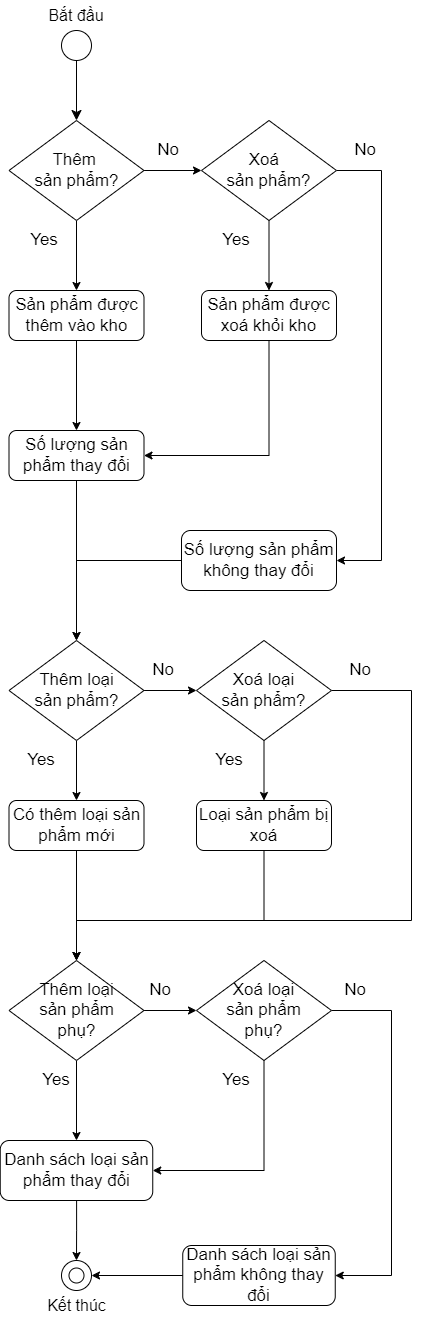

The diagram above was exported from draw.io. Its source (the exported page's mxGraphModel, read from the mxfile embedded in the PNG):
<mxGraphModel dx="880" dy="1629" grid="1" gridSize="10" guides="1" tooltips="1" connect="1" arrows="1" fold="1" page="1" pageScale="1" pageWidth="850" pageHeight="1100" math="0" shadow="0">
  <root>
    <mxCell id="0" />
    <mxCell id="1" parent="0" />
    <mxCell id="1Rm9kkuEbLAuOqn8_bpN-11" style="edgeStyle=none;curved=1;rounded=0;orthogonalLoop=1;jettySize=auto;html=1;fontSize=12;startSize=8;endSize=8;entryX=0.5;entryY=0;entryDx=0;entryDy=0;" parent="1" source="1Rm9kkuEbLAuOqn8_bpN-1" target="r7NJpDDNJP3ZFea7R7PQ-1" edge="1">
      <mxGeometry relative="1" as="geometry">
        <mxPoint x="335" y="50" as="targetPoint" />
      </mxGeometry>
    </mxCell>
    <mxCell id="1Rm9kkuEbLAuOqn8_bpN-19" value="" style="group" parent="1" vertex="1" connectable="0">
      <mxGeometry x="305" y="-40" width="60" height="60" as="geometry" />
    </mxCell>
    <mxCell id="1Rm9kkuEbLAuOqn8_bpN-1" value="" style="ellipse;whiteSpace=wrap;html=1;aspect=fixed;" parent="1Rm9kkuEbLAuOqn8_bpN-19" vertex="1">
      <mxGeometry x="15" y="30" width="30" height="30" as="geometry" />
    </mxCell>
    <mxCell id="1Rm9kkuEbLAuOqn8_bpN-2" value="Bắt đầu" style="text;html=1;align=center;verticalAlign=middle;whiteSpace=wrap;rounded=0;fontSize=16;" parent="1Rm9kkuEbLAuOqn8_bpN-19" vertex="1">
      <mxGeometry width="60" height="30" as="geometry" />
    </mxCell>
    <mxCell id="1Rm9kkuEbLAuOqn8_bpN-21" value="" style="group" parent="1" vertex="1" connectable="0">
      <mxGeometry x="297.5" y="1220" width="75" height="60" as="geometry" />
    </mxCell>
    <mxCell id="1Rm9kkuEbLAuOqn8_bpN-18" value="" style="group" parent="1Rm9kkuEbLAuOqn8_bpN-21" vertex="1" connectable="0">
      <mxGeometry x="22.5" width="30" height="30" as="geometry" />
    </mxCell>
    <mxCell id="1Rm9kkuEbLAuOqn8_bpN-15" value="" style="ellipse;whiteSpace=wrap;html=1;aspect=fixed;" parent="1Rm9kkuEbLAuOqn8_bpN-18" vertex="1">
      <mxGeometry width="30" height="30" as="geometry" />
    </mxCell>
    <mxCell id="1Rm9kkuEbLAuOqn8_bpN-17" value="" style="ellipse;whiteSpace=wrap;html=1;aspect=fixed;" parent="1Rm9kkuEbLAuOqn8_bpN-18" vertex="1">
      <mxGeometry x="7.5" y="7.5" width="15" height="15" as="geometry" />
    </mxCell>
    <mxCell id="1Rm9kkuEbLAuOqn8_bpN-20" value="Kết thúc" style="text;html=1;align=center;verticalAlign=middle;whiteSpace=wrap;rounded=0;fontSize=16;" parent="1Rm9kkuEbLAuOqn8_bpN-21" vertex="1">
      <mxGeometry y="30" width="75" height="30" as="geometry" />
    </mxCell>
    <mxCell id="r7NJpDDNJP3ZFea7R7PQ-7" style="edgeStyle=orthogonalEdgeStyle;rounded=0;orthogonalLoop=1;jettySize=auto;html=1;entryX=0.5;entryY=0;entryDx=0;entryDy=0;" edge="1" parent="1" source="r7NJpDDNJP3ZFea7R7PQ-1" target="r7NJpDDNJP3ZFea7R7PQ-2">
      <mxGeometry relative="1" as="geometry" />
    </mxCell>
    <mxCell id="r7NJpDDNJP3ZFea7R7PQ-11" style="edgeStyle=orthogonalEdgeStyle;rounded=0;orthogonalLoop=1;jettySize=auto;html=1;entryX=0;entryY=0.5;entryDx=0;entryDy=0;" edge="1" parent="1" source="r7NJpDDNJP3ZFea7R7PQ-1" target="r7NJpDDNJP3ZFea7R7PQ-10">
      <mxGeometry relative="1" as="geometry" />
    </mxCell>
    <mxCell id="r7NJpDDNJP3ZFea7R7PQ-1" value="&lt;span style=&quot;font-size: 17px;&quot;&gt;Thêm&amp;nbsp;&lt;/span&gt;&lt;div&gt;&lt;span style=&quot;font-size: 17px;&quot;&gt;sản phẩm?&lt;/span&gt;&lt;/div&gt;" style="rhombus;whiteSpace=wrap;html=1;" vertex="1" parent="1">
      <mxGeometry x="267.5" y="80" width="135" height="100" as="geometry" />
    </mxCell>
    <mxCell id="r7NJpDDNJP3ZFea7R7PQ-9" style="edgeStyle=orthogonalEdgeStyle;rounded=0;orthogonalLoop=1;jettySize=auto;html=1;entryX=0.5;entryY=0;entryDx=0;entryDy=0;" edge="1" parent="1" source="r7NJpDDNJP3ZFea7R7PQ-2" target="r7NJpDDNJP3ZFea7R7PQ-18">
      <mxGeometry relative="1" as="geometry">
        <mxPoint x="335" y="390" as="targetPoint" />
      </mxGeometry>
    </mxCell>
    <mxCell id="r7NJpDDNJP3ZFea7R7PQ-2" value="&lt;font style=&quot;font-size: 17px;&quot;&gt;Sản phẩm được thêm vào kho&lt;/font&gt;" style="rounded=1;whiteSpace=wrap;html=1;" vertex="1" parent="1">
      <mxGeometry x="267.5" y="250" width="135" height="50" as="geometry" />
    </mxCell>
    <mxCell id="r7NJpDDNJP3ZFea7R7PQ-3" value="&lt;font style=&quot;font-size: 17px;&quot;&gt;No&lt;/font&gt;" style="text;html=1;align=center;verticalAlign=middle;whiteSpace=wrap;rounded=0;" vertex="1" parent="1">
      <mxGeometry x="590" y="90" width="67.5" height="40" as="geometry" />
    </mxCell>
    <mxCell id="r7NJpDDNJP3ZFea7R7PQ-14" style="edgeStyle=orthogonalEdgeStyle;rounded=0;orthogonalLoop=1;jettySize=auto;html=1;entryX=0.5;entryY=0;entryDx=0;entryDy=0;" edge="1" parent="1" source="r7NJpDDNJP3ZFea7R7PQ-10" target="r7NJpDDNJP3ZFea7R7PQ-16">
      <mxGeometry relative="1" as="geometry">
        <mxPoint x="527.5" y="250" as="targetPoint" />
      </mxGeometry>
    </mxCell>
    <mxCell id="r7NJpDDNJP3ZFea7R7PQ-20" style="edgeStyle=orthogonalEdgeStyle;rounded=0;orthogonalLoop=1;jettySize=auto;html=1;entryX=1;entryY=0.5;entryDx=0;entryDy=0;" edge="1" parent="1" source="r7NJpDDNJP3ZFea7R7PQ-10" target="r7NJpDDNJP3ZFea7R7PQ-19">
      <mxGeometry relative="1" as="geometry">
        <mxPoint x="550" y="470" as="targetPoint" />
        <Array as="points">
          <mxPoint x="640" y="130" />
          <mxPoint x="640" y="520" />
        </Array>
      </mxGeometry>
    </mxCell>
    <mxCell id="r7NJpDDNJP3ZFea7R7PQ-10" value="&lt;span style=&quot;font-size: 17px;&quot;&gt;Xoá&amp;nbsp;&amp;nbsp;&lt;/span&gt;&lt;div&gt;&lt;span style=&quot;font-size: 17px;&quot;&gt;sản phẩm?&lt;/span&gt;&lt;/div&gt;" style="rhombus;whiteSpace=wrap;html=1;" vertex="1" parent="1">
      <mxGeometry x="460" y="80" width="135" height="100" as="geometry" />
    </mxCell>
    <mxCell id="r7NJpDDNJP3ZFea7R7PQ-12" value="&lt;font style=&quot;font-size: 17px;&quot;&gt;No&lt;/font&gt;" style="text;html=1;align=center;verticalAlign=middle;whiteSpace=wrap;rounded=0;" vertex="1" parent="1">
      <mxGeometry x="392.5" y="90" width="67.5" height="40" as="geometry" />
    </mxCell>
    <mxCell id="r7NJpDDNJP3ZFea7R7PQ-13" value="&lt;font style=&quot;font-size: 17px;&quot;&gt;Yes&lt;/font&gt;" style="text;html=1;align=center;verticalAlign=middle;whiteSpace=wrap;rounded=0;" vertex="1" parent="1">
      <mxGeometry x="267.5" y="180" width="70" height="40" as="geometry" />
    </mxCell>
    <mxCell id="r7NJpDDNJP3ZFea7R7PQ-15" value="&lt;font style=&quot;font-size: 17px;&quot;&gt;Yes&lt;/font&gt;" style="text;html=1;align=center;verticalAlign=middle;whiteSpace=wrap;rounded=0;" vertex="1" parent="1">
      <mxGeometry x="460" y="180" width="70" height="40" as="geometry" />
    </mxCell>
    <mxCell id="r7NJpDDNJP3ZFea7R7PQ-17" style="edgeStyle=orthogonalEdgeStyle;rounded=0;orthogonalLoop=1;jettySize=auto;html=1;entryX=1;entryY=0.5;entryDx=0;entryDy=0;" edge="1" parent="1" source="r7NJpDDNJP3ZFea7R7PQ-16" target="r7NJpDDNJP3ZFea7R7PQ-18">
      <mxGeometry relative="1" as="geometry">
        <mxPoint x="527.5" y="390" as="targetPoint" />
        <Array as="points">
          <mxPoint x="528" y="415" />
        </Array>
      </mxGeometry>
    </mxCell>
    <mxCell id="r7NJpDDNJP3ZFea7R7PQ-16" value="&lt;font style=&quot;font-size: 17px;&quot;&gt;Sản phẩm được xoá khỏi kho&lt;/font&gt;" style="rounded=1;whiteSpace=wrap;html=1;" vertex="1" parent="1">
      <mxGeometry x="460" y="250" width="135" height="50" as="geometry" />
    </mxCell>
    <mxCell id="r7NJpDDNJP3ZFea7R7PQ-21" style="edgeStyle=orthogonalEdgeStyle;rounded=0;orthogonalLoop=1;jettySize=auto;html=1;entryX=0.5;entryY=0;entryDx=0;entryDy=0;" edge="1" parent="1" source="r7NJpDDNJP3ZFea7R7PQ-18" target="r7NJpDDNJP3ZFea7R7PQ-24">
      <mxGeometry relative="1" as="geometry">
        <mxPoint x="335" y="620" as="targetPoint" />
      </mxGeometry>
    </mxCell>
    <mxCell id="r7NJpDDNJP3ZFea7R7PQ-18" value="&lt;font style=&quot;font-size: 17px;&quot;&gt;Số lượng sản phẩm thay đổi&lt;/font&gt;" style="rounded=1;whiteSpace=wrap;html=1;" vertex="1" parent="1">
      <mxGeometry x="267.5" y="390" width="135" height="50" as="geometry" />
    </mxCell>
    <mxCell id="r7NJpDDNJP3ZFea7R7PQ-25" style="edgeStyle=orthogonalEdgeStyle;rounded=0;orthogonalLoop=1;jettySize=auto;html=1;entryX=0.5;entryY=0;entryDx=0;entryDy=0;" edge="1" parent="1" source="r7NJpDDNJP3ZFea7R7PQ-19" target="r7NJpDDNJP3ZFea7R7PQ-24">
      <mxGeometry relative="1" as="geometry" />
    </mxCell>
    <mxCell id="r7NJpDDNJP3ZFea7R7PQ-19" value="&lt;font style=&quot;font-size: 17px;&quot;&gt;Số lượng sản phẩm không thay đổi&lt;/font&gt;" style="rounded=1;whiteSpace=wrap;html=1;" vertex="1" parent="1">
      <mxGeometry x="440" y="490" width="155" height="60" as="geometry" />
    </mxCell>
    <mxCell id="r7NJpDDNJP3ZFea7R7PQ-28" style="edgeStyle=orthogonalEdgeStyle;rounded=0;orthogonalLoop=1;jettySize=auto;html=1;entryX=0;entryY=0.5;entryDx=0;entryDy=0;" edge="1" parent="1" source="r7NJpDDNJP3ZFea7R7PQ-24" target="r7NJpDDNJP3ZFea7R7PQ-26">
      <mxGeometry relative="1" as="geometry" />
    </mxCell>
    <mxCell id="r7NJpDDNJP3ZFea7R7PQ-32" style="edgeStyle=orthogonalEdgeStyle;rounded=0;orthogonalLoop=1;jettySize=auto;html=1;entryX=0.5;entryY=0;entryDx=0;entryDy=0;" edge="1" parent="1" source="r7NJpDDNJP3ZFea7R7PQ-24" target="r7NJpDDNJP3ZFea7R7PQ-34">
      <mxGeometry relative="1" as="geometry">
        <mxPoint x="335" y="760" as="targetPoint" />
      </mxGeometry>
    </mxCell>
    <mxCell id="r7NJpDDNJP3ZFea7R7PQ-24" value="&lt;span style=&quot;font-size: 17px;&quot;&gt;Thêm loại&lt;/span&gt;&lt;div&gt;&lt;span style=&quot;font-size: 17px;&quot;&gt;sản phẩm?&lt;/span&gt;&lt;/div&gt;" style="rhombus;whiteSpace=wrap;html=1;" vertex="1" parent="1">
      <mxGeometry x="267.5" y="600" width="135" height="100" as="geometry" />
    </mxCell>
    <mxCell id="r7NJpDDNJP3ZFea7R7PQ-36" style="edgeStyle=orthogonalEdgeStyle;rounded=0;orthogonalLoop=1;jettySize=auto;html=1;entryX=0.5;entryY=0;entryDx=0;entryDy=0;" edge="1" parent="1" source="r7NJpDDNJP3ZFea7R7PQ-26" target="r7NJpDDNJP3ZFea7R7PQ-37">
      <mxGeometry relative="1" as="geometry">
        <mxPoint x="522.5" y="760" as="targetPoint" />
      </mxGeometry>
    </mxCell>
    <mxCell id="r7NJpDDNJP3ZFea7R7PQ-38" style="edgeStyle=orthogonalEdgeStyle;rounded=0;orthogonalLoop=1;jettySize=auto;html=1;entryX=0.5;entryY=0;entryDx=0;entryDy=0;" edge="1" parent="1" source="r7NJpDDNJP3ZFea7R7PQ-26" target="r7NJpDDNJP3ZFea7R7PQ-29">
      <mxGeometry relative="1" as="geometry">
        <mxPoint x="770" y="940" as="targetPoint" />
        <Array as="points">
          <mxPoint x="670" y="650" />
          <mxPoint x="670" y="880" />
          <mxPoint x="335" y="880" />
        </Array>
      </mxGeometry>
    </mxCell>
    <mxCell id="r7NJpDDNJP3ZFea7R7PQ-26" value="&lt;span style=&quot;font-size: 17px;&quot;&gt;Xoá loại&lt;/span&gt;&lt;div&gt;&lt;span style=&quot;font-size: 17px;&quot;&gt;sản phẩm?&lt;/span&gt;&lt;/div&gt;" style="rhombus;whiteSpace=wrap;html=1;" vertex="1" parent="1">
      <mxGeometry x="455" y="600" width="135" height="100" as="geometry" />
    </mxCell>
    <mxCell id="r7NJpDDNJP3ZFea7R7PQ-44" style="edgeStyle=orthogonalEdgeStyle;rounded=0;orthogonalLoop=1;jettySize=auto;html=1;entryX=0;entryY=0.5;entryDx=0;entryDy=0;" edge="1" parent="1" source="r7NJpDDNJP3ZFea7R7PQ-29" target="r7NJpDDNJP3ZFea7R7PQ-30">
      <mxGeometry relative="1" as="geometry" />
    </mxCell>
    <mxCell id="r7NJpDDNJP3ZFea7R7PQ-46" style="edgeStyle=orthogonalEdgeStyle;rounded=0;orthogonalLoop=1;jettySize=auto;html=1;entryX=0.5;entryY=0;entryDx=0;entryDy=0;" edge="1" parent="1" source="r7NJpDDNJP3ZFea7R7PQ-29" target="r7NJpDDNJP3ZFea7R7PQ-48">
      <mxGeometry relative="1" as="geometry">
        <mxPoint x="335" y="1100" as="targetPoint" />
      </mxGeometry>
    </mxCell>
    <mxCell id="r7NJpDDNJP3ZFea7R7PQ-29" value="&lt;span style=&quot;font-size: 17px;&quot;&gt;Thêm loại&lt;/span&gt;&lt;div&gt;&lt;span style=&quot;font-size: 17px;&quot;&gt;sản phẩm&lt;/span&gt;&lt;/div&gt;&lt;div&gt;&lt;span style=&quot;font-size: 17px;&quot;&gt;phụ?&lt;/span&gt;&lt;/div&gt;" style="rhombus;whiteSpace=wrap;html=1;" vertex="1" parent="1">
      <mxGeometry x="267.5" y="920" width="135" height="100" as="geometry" />
    </mxCell>
    <mxCell id="r7NJpDDNJP3ZFea7R7PQ-52" style="edgeStyle=orthogonalEdgeStyle;rounded=0;orthogonalLoop=1;jettySize=auto;html=1;entryX=1;entryY=0.5;entryDx=0;entryDy=0;" edge="1" parent="1" source="r7NJpDDNJP3ZFea7R7PQ-30" target="r7NJpDDNJP3ZFea7R7PQ-48">
      <mxGeometry relative="1" as="geometry">
        <Array as="points">
          <mxPoint x="523" y="1130" />
        </Array>
      </mxGeometry>
    </mxCell>
    <mxCell id="r7NJpDDNJP3ZFea7R7PQ-59" style="edgeStyle=orthogonalEdgeStyle;rounded=0;orthogonalLoop=1;jettySize=auto;html=1;exitX=1;exitY=0.5;exitDx=0;exitDy=0;entryX=1;entryY=0.5;entryDx=0;entryDy=0;" edge="1" parent="1" source="r7NJpDDNJP3ZFea7R7PQ-30" target="r7NJpDDNJP3ZFea7R7PQ-57">
      <mxGeometry relative="1" as="geometry">
        <Array as="points">
          <mxPoint x="650" y="970" />
          <mxPoint x="650" y="1235" />
        </Array>
      </mxGeometry>
    </mxCell>
    <mxCell id="r7NJpDDNJP3ZFea7R7PQ-30" value="&lt;span style=&quot;font-size: 17px;&quot;&gt;Xoá loại&lt;/span&gt;&lt;div&gt;&lt;span style=&quot;font-size: 17px;&quot;&gt;sản phẩm&lt;/span&gt;&lt;/div&gt;&lt;div&gt;&lt;span style=&quot;font-size: 17px;&quot;&gt;phụ?&lt;/span&gt;&lt;/div&gt;" style="rhombus;whiteSpace=wrap;html=1;" vertex="1" parent="1">
      <mxGeometry x="455" y="920" width="135" height="100" as="geometry" />
    </mxCell>
    <mxCell id="r7NJpDDNJP3ZFea7R7PQ-31" value="&lt;font style=&quot;font-size: 17px;&quot;&gt;No&lt;/font&gt;" style="text;html=1;align=center;verticalAlign=middle;whiteSpace=wrap;rounded=0;" vertex="1" parent="1">
      <mxGeometry x="387.5" y="610" width="67.5" height="40" as="geometry" />
    </mxCell>
    <mxCell id="r7NJpDDNJP3ZFea7R7PQ-33" value="&lt;font style=&quot;font-size: 17px;&quot;&gt;Yes&lt;/font&gt;" style="text;html=1;align=center;verticalAlign=middle;whiteSpace=wrap;rounded=0;" vertex="1" parent="1">
      <mxGeometry x="265" y="700" width="70" height="40" as="geometry" />
    </mxCell>
    <mxCell id="r7NJpDDNJP3ZFea7R7PQ-39" style="edgeStyle=orthogonalEdgeStyle;rounded=0;orthogonalLoop=1;jettySize=auto;html=1;entryX=0.5;entryY=0;entryDx=0;entryDy=0;" edge="1" parent="1" source="r7NJpDDNJP3ZFea7R7PQ-34" target="r7NJpDDNJP3ZFea7R7PQ-29">
      <mxGeometry relative="1" as="geometry">
        <mxPoint x="335" y="950" as="targetPoint" />
      </mxGeometry>
    </mxCell>
    <mxCell id="r7NJpDDNJP3ZFea7R7PQ-34" value="&lt;font style=&quot;font-size: 17px;&quot;&gt;Có thêm loại sản phẩm mới&lt;/font&gt;" style="rounded=1;whiteSpace=wrap;html=1;" vertex="1" parent="1">
      <mxGeometry x="267.5" y="760" width="135" height="50" as="geometry" />
    </mxCell>
    <mxCell id="r7NJpDDNJP3ZFea7R7PQ-35" value="&lt;font style=&quot;font-size: 17px;&quot;&gt;Yes&lt;/font&gt;" style="text;html=1;align=center;verticalAlign=middle;whiteSpace=wrap;rounded=0;" vertex="1" parent="1">
      <mxGeometry x="452.5" y="700" width="70" height="40" as="geometry" />
    </mxCell>
    <mxCell id="r7NJpDDNJP3ZFea7R7PQ-40" style="edgeStyle=orthogonalEdgeStyle;rounded=0;orthogonalLoop=1;jettySize=auto;html=1;entryX=0.5;entryY=0;entryDx=0;entryDy=0;" edge="1" parent="1" source="r7NJpDDNJP3ZFea7R7PQ-37" target="r7NJpDDNJP3ZFea7R7PQ-29">
      <mxGeometry relative="1" as="geometry">
        <mxPoint x="522.5" y="850" as="targetPoint" />
        <Array as="points">
          <mxPoint x="523" y="880" />
          <mxPoint x="335" y="880" />
        </Array>
      </mxGeometry>
    </mxCell>
    <mxCell id="r7NJpDDNJP3ZFea7R7PQ-37" value="&lt;font style=&quot;font-size: 17px;&quot;&gt;Loại sản phẩm bị xoá&lt;/font&gt;" style="rounded=1;whiteSpace=wrap;html=1;" vertex="1" parent="1">
      <mxGeometry x="455" y="760" width="135" height="50" as="geometry" />
    </mxCell>
    <mxCell id="r7NJpDDNJP3ZFea7R7PQ-43" value="&lt;font style=&quot;font-size: 17px;&quot;&gt;No&lt;/font&gt;" style="text;html=1;align=center;verticalAlign=middle;whiteSpace=wrap;rounded=0;" vertex="1" parent="1">
      <mxGeometry x="585" y="610" width="67.5" height="40" as="geometry" />
    </mxCell>
    <mxCell id="r7NJpDDNJP3ZFea7R7PQ-45" value="&lt;font style=&quot;font-size: 17px;&quot;&gt;No&lt;/font&gt;" style="text;html=1;align=center;verticalAlign=middle;whiteSpace=wrap;rounded=0;" vertex="1" parent="1">
      <mxGeometry x="385" y="930" width="67.5" height="40" as="geometry" />
    </mxCell>
    <mxCell id="r7NJpDDNJP3ZFea7R7PQ-53" style="edgeStyle=orthogonalEdgeStyle;rounded=0;orthogonalLoop=1;jettySize=auto;html=1;entryX=0.5;entryY=0;entryDx=0;entryDy=0;" edge="1" parent="1" source="r7NJpDDNJP3ZFea7R7PQ-48" target="1Rm9kkuEbLAuOqn8_bpN-15">
      <mxGeometry relative="1" as="geometry">
        <mxPoint x="335" y="1220" as="targetPoint" />
      </mxGeometry>
    </mxCell>
    <mxCell id="r7NJpDDNJP3ZFea7R7PQ-48" value="&lt;font style=&quot;font-size: 17px;&quot;&gt;Danh sách loại sản phẩm thay đổi&lt;/font&gt;" style="rounded=1;whiteSpace=wrap;html=1;" vertex="1" parent="1">
      <mxGeometry x="258.75" y="1100" width="152.5" height="60" as="geometry" />
    </mxCell>
    <mxCell id="r7NJpDDNJP3ZFea7R7PQ-49" value="&lt;font style=&quot;font-size: 17px;&quot;&gt;Yes&lt;/font&gt;" style="text;html=1;align=center;verticalAlign=middle;whiteSpace=wrap;rounded=0;" vertex="1" parent="1">
      <mxGeometry x="280" y="1020" width="70" height="40" as="geometry" />
    </mxCell>
    <mxCell id="r7NJpDDNJP3ZFea7R7PQ-54" value="&lt;font style=&quot;font-size: 17px;&quot;&gt;Yes&lt;/font&gt;" style="text;html=1;align=center;verticalAlign=middle;whiteSpace=wrap;rounded=0;" vertex="1" parent="1">
      <mxGeometry x="460" y="1020" width="70" height="40" as="geometry" />
    </mxCell>
    <mxCell id="r7NJpDDNJP3ZFea7R7PQ-55" value="&lt;font style=&quot;font-size: 17px;&quot;&gt;No&lt;/font&gt;" style="text;html=1;align=center;verticalAlign=middle;whiteSpace=wrap;rounded=0;" vertex="1" parent="1">
      <mxGeometry x="580" y="930" width="67.5" height="40" as="geometry" />
    </mxCell>
    <mxCell id="r7NJpDDNJP3ZFea7R7PQ-58" style="edgeStyle=orthogonalEdgeStyle;rounded=0;orthogonalLoop=1;jettySize=auto;html=1;entryX=1;entryY=0.5;entryDx=0;entryDy=0;" edge="1" parent="1" source="r7NJpDDNJP3ZFea7R7PQ-57" target="1Rm9kkuEbLAuOqn8_bpN-15">
      <mxGeometry relative="1" as="geometry" />
    </mxCell>
    <mxCell id="r7NJpDDNJP3ZFea7R7PQ-57" value="&lt;font style=&quot;font-size: 17px;&quot;&gt;Danh sách loại sản phẩm không thay đổi&lt;/font&gt;" style="rounded=1;whiteSpace=wrap;html=1;" vertex="1" parent="1">
      <mxGeometry x="441.25" y="1205" width="152.5" height="60" as="geometry" />
    </mxCell>
  </root>
</mxGraphModel>